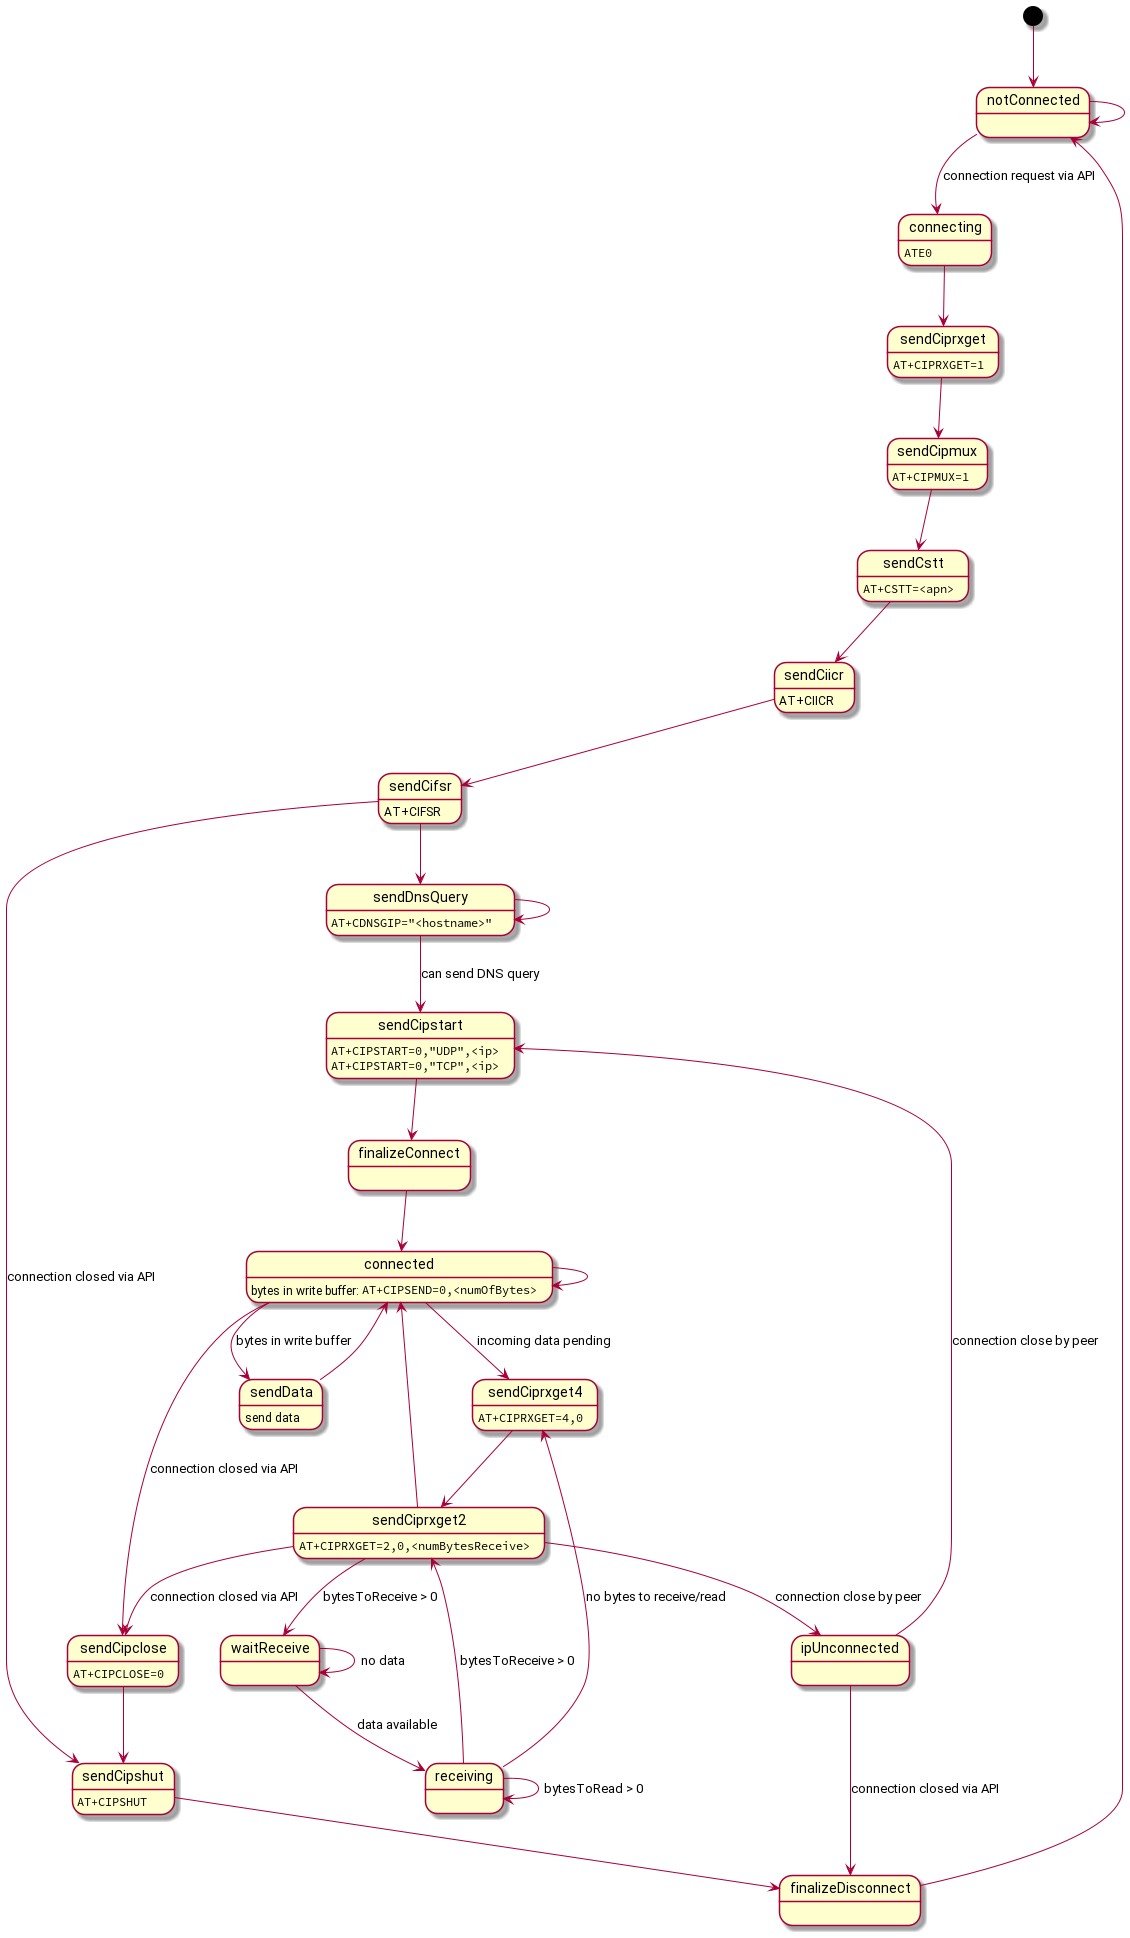

The diagram above was rendered by PlantUML. Its source (embedded in the PNG):
@startuml inline_umlgraph_3.png
top to bottom direction
[*] --> notConnected
notConnected --> notConnected
notConnected --> connecting : connection request via API
connecting --> sendCiprxget
connecting : ""ATE0""
sendCiprxget --> sendCipmux
sendCiprxget : ""AT+CIPRXGET=1""
sendCipmux --> sendCstt
sendCipmux : ""AT+CIPMUX=1""
sendCstt --> sendCiicr
sendCstt : ""AT+CSTT=<apn>""
sendCiicr --> sendCifsr
sendCiicr : AT+CIICR
sendCifsr --> sendCipshut : connection closed via API
sendCifsr --> sendDnsQuery
sendCifsr : AT+CIFSR
sendDnsQuery --> sendDnsQuery
sendDnsQuery --> sendCipstart : can send DNS query
sendDnsQuery : ""AT+CDNSGIP="<hostname>" ""
sendCipstart --> finalizeConnect
sendCipstart : ""AT+CIPSTART=0,"UDP",<ip>""
sendCipstart : ""AT+CIPSTART=0,"TCP",<ip>""
finalizeConnect --> connected
connected --> sendData : bytes in write buffer
connected --> sendCiprxget4 : incoming data pending
connected --> sendCipclose : connection closed via API
connected --> connected
connected : bytes in write buffer: ""AT+CIPSEND=0,<numOfBytes>""
sendData --> connected
sendData : send data
sendCiprxget4 --> sendCiprxget2
sendCiprxget4 : ""AT+CIPRXGET=4,0""
sendCiprxget2 --> sendCipclose : connection closed via API
sendCiprxget2 --> waitReceive : bytesToReceive > 0
sendCiprxget2 --> connected
sendCiprxget2 --> ipUnconnected : connection close by peer
sendCiprxget2 : ""AT+CIPRXGET=2,0,<numBytesReceive>""
waitReceive --> waitReceive : no data
waitReceive --> receiving : data available
receiving --> receiving : bytesToRead > 0
receiving --> sendCiprxget2 : bytesToReceive > 0
receiving --> sendCiprxget4 : no bytes to receive/read
ipUnconnected --> finalizeDisconnect : connection closed via API
ipUnconnected --> sendCipstart : connection close by peer
sendCipclose --> sendCipshut
sendCipclose : ""AT+CIPCLOSE=0""
sendCipshut --> finalizeDisconnect
sendCipshut : ""AT+CIPSHUT""
finalizeDisconnect --> notConnected
@enduml